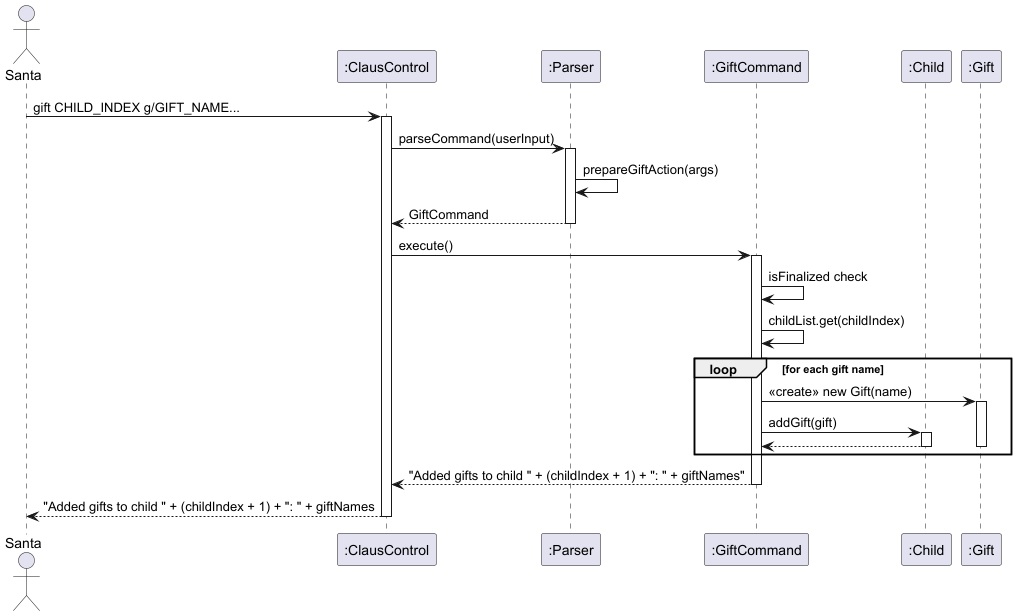

The diagram above was rendered by PlantUML. Its source (embedded in the PNG):
@startuml
actor Santa
participant ":ClausControl" as CC
participant ":Parser" as Parser
participant ":GiftCommand" as GC
participant ":Child" as Child
participant ":Gift" as Gift

Santa -> CC : gift CHILD_INDEX g/GIFT_NAME...
activate CC

CC -> Parser : parseCommand(userInput)
activate Parser
Parser -> Parser : prepareGiftAction(args)
Parser --> CC : GiftCommand
deactivate Parser

CC -> GC : execute()
activate GC

GC -> GC : isFinalized check
GC -> GC : childList.get(childIndex)

loop for each gift name
    GC -> Gift : <<create>> new Gift(name)
    activate Gift
    GC -> Child : addGift(gift)
    activate Child
    Child --> GC
    deactivate Child
    deactivate Gift
end

GC --> CC : "Added gifts to child " + (childIndex + 1) + ": " + giftNames"
deactivate GC

CC --> Santa :"Added gifts to child " + (childIndex + 1) + ": " + giftNames
deactivate CC

@enduml